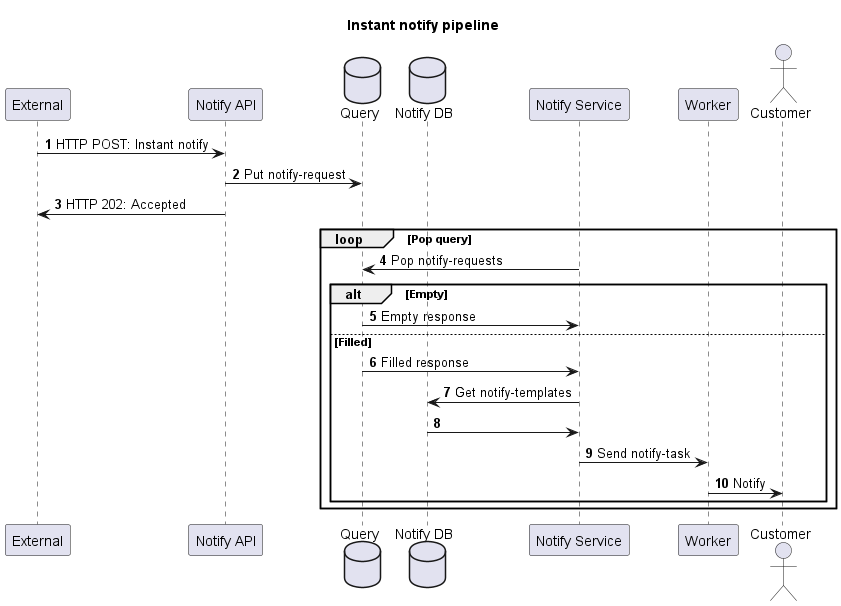

The diagram above was rendered by PlantUML. Its source (embedded in the PNG):
@startuml sequence
autonumber
title Instant notify pipeline

participant external as "External"
participant api as "Notify API"
database query as "Query"
database db as "Notify DB"
participant service as "Notify Service"
participant worker as "Worker"

actor customer as "Customer"

external -> api: HTTP POST: Instant notify
api -> query: Put notify-request
api -> external: HTTP 202: Accepted

loop Pop query
service -> query: Pop notify-requests
    alt Empty
        query -> service: Empty response
    else Filled
        query -> service: Filled response

        service -> db: Get notify-templates
        db -> service

        service -> worker: Send notify-task
        worker -> customer: Notify

    end
end

@enduml